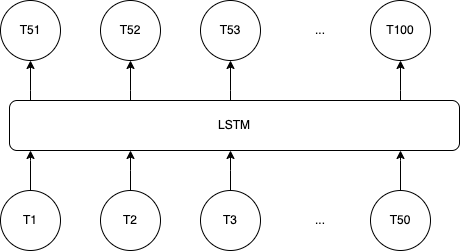

The diagram above was exported from draw.io. Its source (the exported page's mxGraphModel, read from the mxfile embedded in the PNG):
<mxGraphModel dx="840" dy="519" grid="1" gridSize="10" guides="1" tooltips="1" connect="1" arrows="1" fold="1" page="1" pageScale="1" pageWidth="827" pageHeight="1169" background="#ffffff" math="0" shadow="0">
  <root>
    <mxCell id="WIyWlLk6GJQsqaUBKTNV-0" />
    <mxCell id="WIyWlLk6GJQsqaUBKTNV-1" parent="WIyWlLk6GJQsqaUBKTNV-0" />
    <mxCell id="lafxIgY2SWRjqTQQeFLn-0" value="LSTM" style="rounded=1;whiteSpace=wrap;html=1;" vertex="1" parent="WIyWlLk6GJQsqaUBKTNV-1">
      <mxGeometry x="189" y="260" width="450" height="50" as="geometry" />
    </mxCell>
    <mxCell id="lafxIgY2SWRjqTQQeFLn-11" value="" style="edgeStyle=orthogonalEdgeStyle;rounded=0;orthogonalLoop=1;jettySize=auto;html=1;" edge="1" parent="WIyWlLk6GJQsqaUBKTNV-1" source="lafxIgY2SWRjqTQQeFLn-1" target="lafxIgY2SWRjqTQQeFLn-0">
      <mxGeometry relative="1" as="geometry">
        <Array as="points">
          <mxPoint x="210" y="320" />
          <mxPoint x="210" y="320" />
        </Array>
      </mxGeometry>
    </mxCell>
    <mxCell id="lafxIgY2SWRjqTQQeFLn-1" value="T1" style="ellipse;whiteSpace=wrap;html=1;aspect=fixed;" vertex="1" parent="WIyWlLk6GJQsqaUBKTNV-1">
      <mxGeometry x="180" y="350" width="60" height="60" as="geometry" />
    </mxCell>
    <mxCell id="lafxIgY2SWRjqTQQeFLn-7" value="" style="edgeStyle=orthogonalEdgeStyle;rounded=0;orthogonalLoop=1;jettySize=auto;html=1;exitX=0.5;exitY=0;exitDx=0;exitDy=0;" edge="1" parent="WIyWlLk6GJQsqaUBKTNV-1" source="lafxIgY2SWRjqTQQeFLn-3" target="lafxIgY2SWRjqTQQeFLn-0">
      <mxGeometry relative="1" as="geometry">
        <Array as="points">
          <mxPoint x="310" y="330" />
          <mxPoint x="310" y="330" />
        </Array>
      </mxGeometry>
    </mxCell>
    <mxCell id="lafxIgY2SWRjqTQQeFLn-3" value="T2" style="ellipse;whiteSpace=wrap;html=1;aspect=fixed;" vertex="1" parent="WIyWlLk6GJQsqaUBKTNV-1">
      <mxGeometry x="280" y="350" width="60" height="60" as="geometry" />
    </mxCell>
    <mxCell id="lafxIgY2SWRjqTQQeFLn-8" value="" style="edgeStyle=orthogonalEdgeStyle;rounded=0;orthogonalLoop=1;jettySize=auto;html=1;exitX=0.5;exitY=0;exitDx=0;exitDy=0;" edge="1" parent="WIyWlLk6GJQsqaUBKTNV-1" source="lafxIgY2SWRjqTQQeFLn-4" target="lafxIgY2SWRjqTQQeFLn-0">
      <mxGeometry relative="1" as="geometry">
        <Array as="points">
          <mxPoint x="410" y="330" />
          <mxPoint x="410" y="330" />
        </Array>
      </mxGeometry>
    </mxCell>
    <mxCell id="lafxIgY2SWRjqTQQeFLn-4" value="T3" style="ellipse;whiteSpace=wrap;html=1;aspect=fixed;" vertex="1" parent="WIyWlLk6GJQsqaUBKTNV-1">
      <mxGeometry x="380" y="350" width="60" height="60" as="geometry" />
    </mxCell>
    <mxCell id="lafxIgY2SWRjqTQQeFLn-9" value="" style="edgeStyle=orthogonalEdgeStyle;rounded=0;orthogonalLoop=1;jettySize=auto;html=1;" edge="1" parent="WIyWlLk6GJQsqaUBKTNV-1" source="lafxIgY2SWRjqTQQeFLn-5" target="lafxIgY2SWRjqTQQeFLn-0">
      <mxGeometry relative="1" as="geometry">
        <Array as="points">
          <mxPoint x="580" y="320" />
          <mxPoint x="580" y="320" />
        </Array>
      </mxGeometry>
    </mxCell>
    <mxCell id="lafxIgY2SWRjqTQQeFLn-5" value="T50" style="ellipse;whiteSpace=wrap;html=1;aspect=fixed;" vertex="1" parent="WIyWlLk6GJQsqaUBKTNV-1">
      <mxGeometry x="550" y="350" width="60" height="60" as="geometry" />
    </mxCell>
    <mxCell id="lafxIgY2SWRjqTQQeFLn-10" value="..." style="text;html=1;strokeColor=none;fillColor=none;align=center;verticalAlign=middle;whiteSpace=wrap;rounded=0;" vertex="1" parent="WIyWlLk6GJQsqaUBKTNV-1">
      <mxGeometry x="470" y="365" width="60" height="30" as="geometry" />
    </mxCell>
    <mxCell id="lafxIgY2SWRjqTQQeFLn-17" value="" style="edgeStyle=orthogonalEdgeStyle;rounded=0;orthogonalLoop=1;jettySize=auto;html=1;" edge="1" parent="WIyWlLk6GJQsqaUBKTNV-1" source="lafxIgY2SWRjqTQQeFLn-0" target="lafxIgY2SWRjqTQQeFLn-12">
      <mxGeometry relative="1" as="geometry">
        <Array as="points">
          <mxPoint x="210" y="250" />
          <mxPoint x="210" y="250" />
        </Array>
      </mxGeometry>
    </mxCell>
    <mxCell id="lafxIgY2SWRjqTQQeFLn-12" value="T51" style="ellipse;whiteSpace=wrap;html=1;aspect=fixed;" vertex="1" parent="WIyWlLk6GJQsqaUBKTNV-1">
      <mxGeometry x="180" y="160" width="60" height="60" as="geometry" />
    </mxCell>
    <mxCell id="lafxIgY2SWRjqTQQeFLn-18" value="" style="edgeStyle=orthogonalEdgeStyle;rounded=0;orthogonalLoop=1;jettySize=auto;html=1;" edge="1" parent="WIyWlLk6GJQsqaUBKTNV-1" source="lafxIgY2SWRjqTQQeFLn-0" target="lafxIgY2SWRjqTQQeFLn-13">
      <mxGeometry relative="1" as="geometry">
        <Array as="points">
          <mxPoint x="310" y="250" />
          <mxPoint x="310" y="250" />
        </Array>
      </mxGeometry>
    </mxCell>
    <mxCell id="lafxIgY2SWRjqTQQeFLn-13" value="T52" style="ellipse;whiteSpace=wrap;html=1;aspect=fixed;" vertex="1" parent="WIyWlLk6GJQsqaUBKTNV-1">
      <mxGeometry x="280" y="160" width="60" height="60" as="geometry" />
    </mxCell>
    <mxCell id="lafxIgY2SWRjqTQQeFLn-19" value="" style="edgeStyle=orthogonalEdgeStyle;rounded=0;orthogonalLoop=1;jettySize=auto;html=1;" edge="1" parent="WIyWlLk6GJQsqaUBKTNV-1" source="lafxIgY2SWRjqTQQeFLn-0" target="lafxIgY2SWRjqTQQeFLn-14">
      <mxGeometry relative="1" as="geometry">
        <Array as="points">
          <mxPoint x="410" y="250" />
          <mxPoint x="410" y="250" />
        </Array>
      </mxGeometry>
    </mxCell>
    <mxCell id="lafxIgY2SWRjqTQQeFLn-14" value="T53" style="ellipse;whiteSpace=wrap;html=1;aspect=fixed;" vertex="1" parent="WIyWlLk6GJQsqaUBKTNV-1">
      <mxGeometry x="380" y="160" width="60" height="60" as="geometry" />
    </mxCell>
    <mxCell id="lafxIgY2SWRjqTQQeFLn-20" value="" style="edgeStyle=orthogonalEdgeStyle;rounded=0;orthogonalLoop=1;jettySize=auto;html=1;" edge="1" parent="WIyWlLk6GJQsqaUBKTNV-1" source="lafxIgY2SWRjqTQQeFLn-0" target="lafxIgY2SWRjqTQQeFLn-15">
      <mxGeometry relative="1" as="geometry">
        <Array as="points">
          <mxPoint x="580" y="250" />
          <mxPoint x="580" y="250" />
        </Array>
      </mxGeometry>
    </mxCell>
    <mxCell id="lafxIgY2SWRjqTQQeFLn-15" value="T100" style="ellipse;whiteSpace=wrap;html=1;aspect=fixed;" vertex="1" parent="WIyWlLk6GJQsqaUBKTNV-1">
      <mxGeometry x="550" y="160" width="60" height="60" as="geometry" />
    </mxCell>
    <mxCell id="lafxIgY2SWRjqTQQeFLn-16" value="..." style="text;html=1;strokeColor=none;fillColor=none;align=center;verticalAlign=middle;whiteSpace=wrap;rounded=0;" vertex="1" parent="WIyWlLk6GJQsqaUBKTNV-1">
      <mxGeometry x="470" y="175" width="60" height="30" as="geometry" />
    </mxCell>
  </root>
</mxGraphModel>